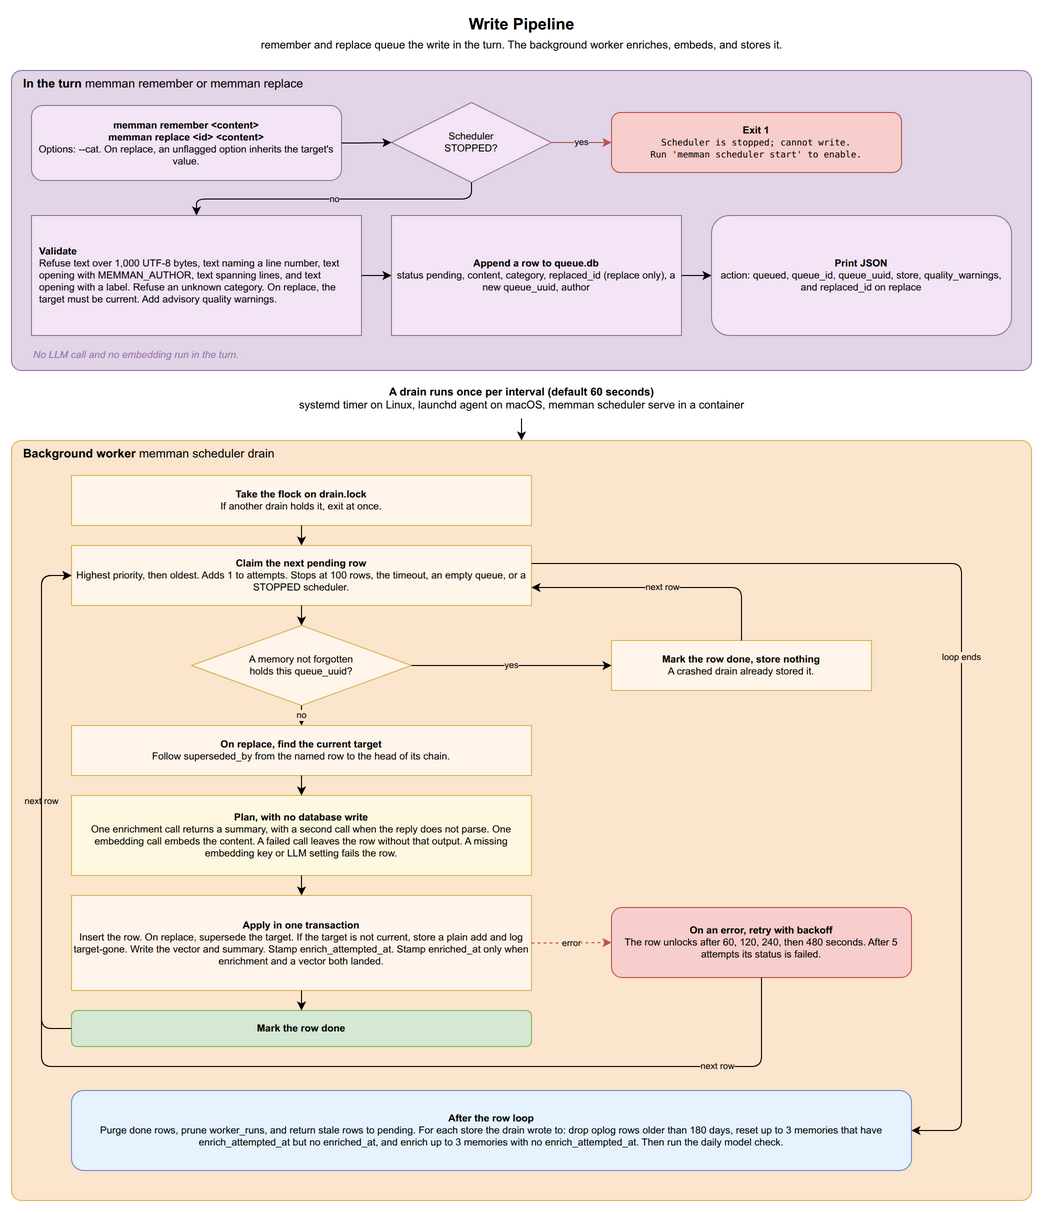

The diagram above was exported from draw.io. Its source (the exported page's mxGraphModel, read from the mxfile embedded in the PNG):
<mxGraphModel dx="1422" dy="1400" grid="1" gridSize="10" guides="1" tooltips="1" connect="1" arrows="1" fold="1" page="1" pageScale="1" pageWidth="1100" pageHeight="1250" math="0" shadow="0">
  <root>
    <mxCell id="0" />
    <mxCell id="1" parent="0" />
    <mxCell id="r_title" value="&lt;b&gt;Write Pipeline&lt;/b&gt;&lt;br&gt;&lt;font style=&quot;font-size:11px&quot;&gt;remember and replace queue the write in the turn. The background worker enriches, embeds, and stores it.&lt;/font&gt;" style="text;html=1;align=center;verticalAlign=middle;fontSize=16;strokeColor=none;fillColor=none;" vertex="1" parent="1">
      <mxGeometry x="150" y="10" width="800" height="45" as="geometry" />
    </mxCell>
    <mxCell id="t1_box" value="&lt;b&gt;In the turn&lt;/b&gt;  memman remember or memman replace" style="rounded=1;absoluteArcSize=1;arcSize=20;whiteSpace=wrap;html=1;fillColor=#e1d5e7;strokeColor=#9673a6;verticalAlign=top;fontSize=12;align=left;spacingLeft=10;" vertex="1" parent="1">
      <mxGeometry x="40" y="70" width="1020" height="300" as="geometry" />
    </mxCell>
    <mxCell id="r_start" value="&lt;b&gt;memman remember &amp;lt;content&amp;gt;&lt;br&gt;memman replace &amp;lt;id&amp;gt; &amp;lt;content&amp;gt;&lt;/b&gt;&lt;br&gt;Options: --cat. On replace, an unflagged option inherits the target's value." style="rounded=1;whiteSpace=wrap;html=1;fillColor=#F3E5F5;strokeColor=#9673a6;fontSize=10;" vertex="1" parent="1">
      <mxGeometry x="60" y="105" width="310" height="75" as="geometry" />
    </mxCell>
    <mxCell id="r_check_state" value="Scheduler&lt;br&gt;STOPPED?" style="rhombus;whiteSpace=wrap;html=1;fillColor=#F3E5F5;strokeColor=#9673a6;fontSize=10;" vertex="1" parent="1">
      <mxGeometry x="420" y="102" width="160" height="80" as="geometry" />
    </mxCell>
    <mxCell id="r_reject" value="&lt;b&gt;Exit 1&lt;/b&gt;&lt;br&gt;&lt;font style=&quot;font-family:monospace;font-size:9px&quot;&gt;Scheduler is stopped; cannot write.&lt;br&gt;Run 'memman scheduler start' to enable.&lt;/font&gt;" style="rounded=1;whiteSpace=wrap;html=1;fillColor=#f8cecc;strokeColor=#b85450;fontSize=10;" vertex="1" parent="1">
      <mxGeometry x="640" y="112" width="290" height="60" as="geometry" />
    </mxCell>
    <mxCell id="r_validate" value="&lt;b&gt;Validate&lt;/b&gt;&lt;br&gt;Refuse text over 1,000 UTF-8 bytes, text naming a line number, text opening with MEMMAN_AUTHOR, text spanning lines, and text opening with a label. Refuse an unknown category. On replace, the target must be current. Add advisory quality warnings." style="rounded=0;whiteSpace=wrap;html=1;fillColor=#F3E5F5;strokeColor=#9673a6;fontSize=10;align=left;spacingLeft=6;spacingRight=6;" vertex="1" parent="1">
      <mxGeometry x="60" y="215" width="330" height="120" as="geometry" />
    </mxCell>
    <mxCell id="r_enqueue" value="&lt;b&gt;Append a row to queue.db&lt;/b&gt;&lt;br&gt;status pending, content, category, replaced_id (replace only), a new queue_uuid, author" style="rounded=0;whiteSpace=wrap;html=1;fillColor=#F3E5F5;strokeColor=#9673a6;fontSize=10;" vertex="1" parent="1">
      <mxGeometry x="420" y="215" width="290" height="120" as="geometry" />
    </mxCell>
    <mxCell id="r_return" value="&lt;b&gt;Print JSON&lt;/b&gt;&lt;br&gt;action: queued, queue_id, queue_uuid, store, quality_warnings, and replaced_id on replace" style="rounded=1;whiteSpace=wrap;html=1;fillColor=#F3E5F5;strokeColor=#9673a6;fontSize=10;" vertex="1" parent="1">
      <mxGeometry x="740" y="215" width="300" height="120" as="geometry" />
    </mxCell>
    <mxCell id="r_t1_note" value="No LLM call and no embedding run in the turn." style="text;html=1;align=left;fontSize=10;fontStyle=2;fillColor=none;strokeColor=none;fontColor=#9673a6;" vertex="1" parent="1">
      <mxGeometry x="60" y="342" width="600" height="20" as="geometry" />
    </mxCell>
    <mxCell id="r_e1" style="edgeStyle=orthogonalEdgeStyle;rounded=1;html=1;" edge="1" parent="1" source="r_start" target="r_check_state">
      <mxGeometry relative="1" as="geometry" />
    </mxCell>
    <mxCell id="r_e2" value="yes" style="edgeStyle=orthogonalEdgeStyle;rounded=1;html=1;fontSize=9;strokeColor=#b85450;labelBackgroundColor=#e1d5e7;" edge="1" parent="1" source="r_check_state" target="r_reject">
      <mxGeometry relative="1" as="geometry" />
    </mxCell>
    <mxCell id="r_e3" value="no" style="edgeStyle=orthogonalEdgeStyle;rounded=1;html=1;fontSize=9;labelBackgroundColor=#e1d5e7;exitX=0.5;exitY=1;exitDx=0;exitDy=0;entryX=0.5;entryY=0;entryDx=0;entryDy=0;" edge="1" parent="1" source="r_check_state" target="r_validate">
      <mxGeometry relative="1" as="geometry" />
    </mxCell>
    <mxCell id="r_e4" style="edgeStyle=orthogonalEdgeStyle;rounded=1;html=1;" edge="1" parent="1" source="r_validate" target="r_enqueue">
      <mxGeometry relative="1" as="geometry" />
    </mxCell>
    <mxCell id="r_e5" style="edgeStyle=orthogonalEdgeStyle;rounded=1;html=1;" edge="1" parent="1" source="r_enqueue" target="r_return">
      <mxGeometry relative="1" as="geometry" />
    </mxCell>
    <mxCell id="r_trigger" value="&lt;b&gt;A drain runs once per interval (default 60 seconds)&lt;/b&gt;&lt;br&gt;systemd timer on Linux, launchd agent on macOS, memman scheduler serve in a container" style="text;html=1;align=center;verticalAlign=middle;fontSize=11;fillColor=none;strokeColor=none;" vertex="1" parent="1">
      <mxGeometry x="40" y="380" width="1020" height="36" as="geometry" />
    </mxCell>
    <mxCell id="r_trigger_arrow" style="endArrow=classic;html=1;" edge="1" parent="1">
      <mxGeometry relative="1" as="geometry">
        <mxPoint x="550" y="418" as="sourcePoint" />
        <mxPoint x="550" y="440" as="targetPoint" />
      </mxGeometry>
    </mxCell>
    <mxCell id="t2_box" value="&lt;b&gt;Background worker&lt;/b&gt;  memman scheduler drain" style="rounded=1;absoluteArcSize=1;arcSize=20;whiteSpace=wrap;html=1;fillColor=#fce5cd;strokeColor=#d6b656;verticalAlign=top;fontSize=12;align=left;spacingLeft=10;" vertex="1" parent="1">
      <mxGeometry x="40" y="440" width="1020" height="760" as="geometry" />
    </mxCell>
    <mxCell id="r_lock" value="&lt;b&gt;Take the flock on drain.lock&lt;/b&gt;&lt;br&gt;If another drain holds it, exit at once." style="rounded=0;whiteSpace=wrap;html=1;fillColor=#FFF5EB;strokeColor=#d6b656;fontSize=10;" vertex="1" parent="1">
      <mxGeometry x="100" y="475" width="460" height="50" as="geometry" />
    </mxCell>
    <mxCell id="r_claim" value="&lt;b&gt;Claim the next pending row&lt;/b&gt;&lt;br&gt;Highest priority, then oldest. Adds 1 to attempts. Stops at 100 rows, the timeout, an empty queue, or a STOPPED scheduler." style="rounded=0;whiteSpace=wrap;html=1;fillColor=#FFF5EB;strokeColor=#d6b656;fontSize=10;" vertex="1" parent="1">
      <mxGeometry x="100" y="545" width="460" height="60" as="geometry" />
    </mxCell>
    <mxCell id="r_idem" value="A memory not forgotten&lt;br&gt;holds this queue_uuid?" style="rhombus;whiteSpace=wrap;html=1;fillColor=#FFF5EB;strokeColor=#d6b656;fontSize=10;" vertex="1" parent="1">
      <mxGeometry x="220" y="625" width="220" height="80" as="geometry" />
    </mxCell>
    <mxCell id="r_skip" value="&lt;b&gt;Mark the row done, store nothing&lt;/b&gt;&lt;br&gt;A crashed drain already stored it." style="rounded=0;whiteSpace=wrap;html=1;fillColor=#FFF5EB;strokeColor=#d6b656;fontSize=10;" vertex="1" parent="1">
      <mxGeometry x="640" y="640" width="260" height="50" as="geometry" />
    </mxCell>
    <mxCell id="r_redirect" value="&lt;b&gt;On replace, find the current target&lt;/b&gt;&lt;br&gt;Follow superseded_by from the named row to the head of its chain." style="rounded=0;whiteSpace=wrap;html=1;fillColor=#FFF5EB;strokeColor=#d6b656;fontSize=10;" vertex="1" parent="1">
      <mxGeometry x="100" y="725" width="460" height="50" as="geometry" />
    </mxCell>
    <mxCell id="r_plan" value="&lt;b&gt;Plan, with no database write&lt;/b&gt;&lt;br&gt;One enrichment call returns a summary, with a second call when the reply does not parse. One embedding call embeds the content. A failed call leaves the row without that output. A missing embedding key or LLM setting fails the row." style="rounded=0;whiteSpace=wrap;html=1;fillColor=#FFF8E1;strokeColor=#d6b656;fontSize=10;" vertex="1" parent="1">
      <mxGeometry x="100" y="795" width="460" height="80" as="geometry" />
    </mxCell>
    <mxCell id="r_apply" value="&lt;b&gt;Apply in one transaction&lt;/b&gt;&lt;br&gt;Insert the row. On replace, supersede the target. If the target is not current, store a plain add and log target-gone. Write the vector and summary. Stamp enrich_attempted_at. Stamp enriched_at only when enrichment and a vector both landed." style="rounded=0;whiteSpace=wrap;html=1;fillColor=#FFF5EB;strokeColor=#d6b656;fontSize=10;" vertex="1" parent="1">
      <mxGeometry x="100" y="895" width="460" height="95" as="geometry" />
    </mxCell>
    <mxCell id="r_done" value="&lt;b&gt;Mark the row done&lt;/b&gt;" style="rounded=1;whiteSpace=wrap;html=1;fillColor=#d5e8d4;strokeColor=#82b366;fontSize=10;" vertex="1" parent="1">
      <mxGeometry x="100" y="1010" width="460" height="36" as="geometry" />
    </mxCell>
    <mxCell id="r_failed" value="&lt;b&gt;On an error, retry with backoff&lt;/b&gt;&lt;br&gt;The row unlocks after 60, 120, 240, then 480 seconds. After 5 attempts its status is failed." style="rounded=1;whiteSpace=wrap;html=1;fillColor=#f8cecc;strokeColor=#b85450;fontSize=10;" vertex="1" parent="1">
      <mxGeometry x="640" y="907" width="300" height="70" as="geometry" />
    </mxCell>
    <mxCell id="r_maint" value="&lt;b&gt;After the row loop&lt;/b&gt;&lt;br&gt;Purge done rows, prune worker_runs, and return stale rows to pending. For each store the drain wrote to: drop oplog rows older than 180 days, reset up to 3 memories that have enrich_attempted_at but no enriched_at, and enrich up to 3 memories with no enrich_attempted_at. Then run the daily model check." style="rounded=1;whiteSpace=wrap;html=1;fillColor=#E6F3FF;strokeColor=#6c8ebf;fontSize=10;" vertex="1" parent="1">
      <mxGeometry x="100" y="1090" width="840" height="80" as="geometry" />
    </mxCell>
    <mxCell id="r_e_lock_claim" style="edgeStyle=orthogonalEdgeStyle;rounded=1;html=1;" edge="1" parent="1" source="r_lock" target="r_claim">
      <mxGeometry relative="1" as="geometry" />
    </mxCell>
    <mxCell id="r_e_claim_idem" style="edgeStyle=orthogonalEdgeStyle;rounded=1;html=1;" edge="1" parent="1" source="r_claim" target="r_idem">
      <mxGeometry relative="1" as="geometry" />
    </mxCell>
    <mxCell id="r_e_idem_skip" value="yes" style="edgeStyle=orthogonalEdgeStyle;rounded=1;html=1;fontSize=9;labelBackgroundColor=#fce5cd;" edge="1" parent="1" source="r_idem" target="r_skip">
      <mxGeometry relative="1" as="geometry" />
    </mxCell>
    <mxCell id="r_e_idem_redirect" value="no" style="edgeStyle=orthogonalEdgeStyle;rounded=1;html=1;fontSize=9;labelBackgroundColor=#fce5cd;" edge="1" parent="1" source="r_idem" target="r_redirect">
      <mxGeometry relative="1" as="geometry" />
    </mxCell>
    <mxCell id="r_e_redirect_plan" style="edgeStyle=orthogonalEdgeStyle;rounded=1;html=1;" edge="1" parent="1" source="r_redirect" target="r_plan">
      <mxGeometry relative="1" as="geometry" />
    </mxCell>
    <mxCell id="r_e_plan_apply" style="edgeStyle=orthogonalEdgeStyle;rounded=1;html=1;" edge="1" parent="1" source="r_plan" target="r_apply">
      <mxGeometry relative="1" as="geometry" />
    </mxCell>
    <mxCell id="r_e_apply_done" style="edgeStyle=orthogonalEdgeStyle;rounded=1;html=1;" edge="1" parent="1" source="r_apply" target="r_done">
      <mxGeometry relative="1" as="geometry" />
    </mxCell>
    <mxCell id="r_e_fail" value="error" style="edgeStyle=orthogonalEdgeStyle;rounded=1;html=1;fontSize=9;dashed=1;strokeColor=#b85450;labelBackgroundColor=#fce5cd;exitX=1;exitY=0.5;exitDx=0;exitDy=0;entryX=0;entryY=0.5;entryDx=0;entryDy=0;" edge="1" parent="1" source="r_apply" target="r_failed">
      <mxGeometry relative="1" as="geometry" />
    </mxCell>
    <mxCell id="r_e_loop" value="next row" style="edgeStyle=orthogonalEdgeStyle;rounded=1;html=1;fontSize=9;labelBackgroundColor=#fce5cd;exitX=0;exitY=0.5;exitDx=0;exitDy=0;entryX=0;entryY=0.5;entryDx=0;entryDy=0;" edge="1" parent="1" source="r_done" target="r_claim">
      <mxGeometry relative="1" as="geometry">
        <Array as="points">
          <mxPoint x="70" y="1028" />
          <mxPoint x="70" y="575" />
        </Array>
      </mxGeometry>
    </mxCell>
    <mxCell id="r_e_done_maint" value="loop ends" style="edgeStyle=orthogonalEdgeStyle;rounded=1;html=1;fontSize=9;labelBackgroundColor=#fce5cd;exitX=1;exitY=0.3;exitDx=0;exitDy=0;entryX=1;entryY=0.5;entryDx=0;entryDy=0;" edge="1" parent="1" source="r_claim" target="r_maint">
      <mxGeometry relative="1" as="geometry">
        <Array as="points">
          <mxPoint x="990" y="563" />
          <mxPoint x="990" y="1130" />
        </Array>
      </mxGeometry>
    </mxCell>
    <mxCell id="r_e_skip_loop" value="next row" style="edgeStyle=orthogonalEdgeStyle;rounded=1;html=1;fontSize=9;labelBackgroundColor=#fce5cd;exitX=0.5;exitY=0;exitDx=0;exitDy=0;entryX=1;entryY=0.7;entryDx=0;entryDy=0;" edge="1" parent="1" source="r_skip" target="r_claim">
      <mxGeometry relative="1" as="geometry">
        <Array as="points">
          <mxPoint x="770" y="587" />
        </Array>
      </mxGeometry>
    </mxCell>
    <mxCell id="r_e_fail_loop" value="next row" style="edgeStyle=orthogonalEdgeStyle;rounded=1;html=1;fontSize=9;labelBackgroundColor=#fce5cd;exitX=0.5;exitY=1;exitDx=0;exitDy=0;entryX=0;entryY=0.5;entryDx=0;entryDy=0;" edge="1" parent="1" source="r_failed" target="r_claim">
      <mxGeometry x="-0.8" relative="1" as="geometry">
        <Array as="points">
          <mxPoint x="790" y="1066" />
          <mxPoint x="70" y="1066" />
          <mxPoint x="70" y="575" />
        </Array>
        <mxPoint as="offset" />
      </mxGeometry>
    </mxCell>
  </root>
</mxGraphModel>